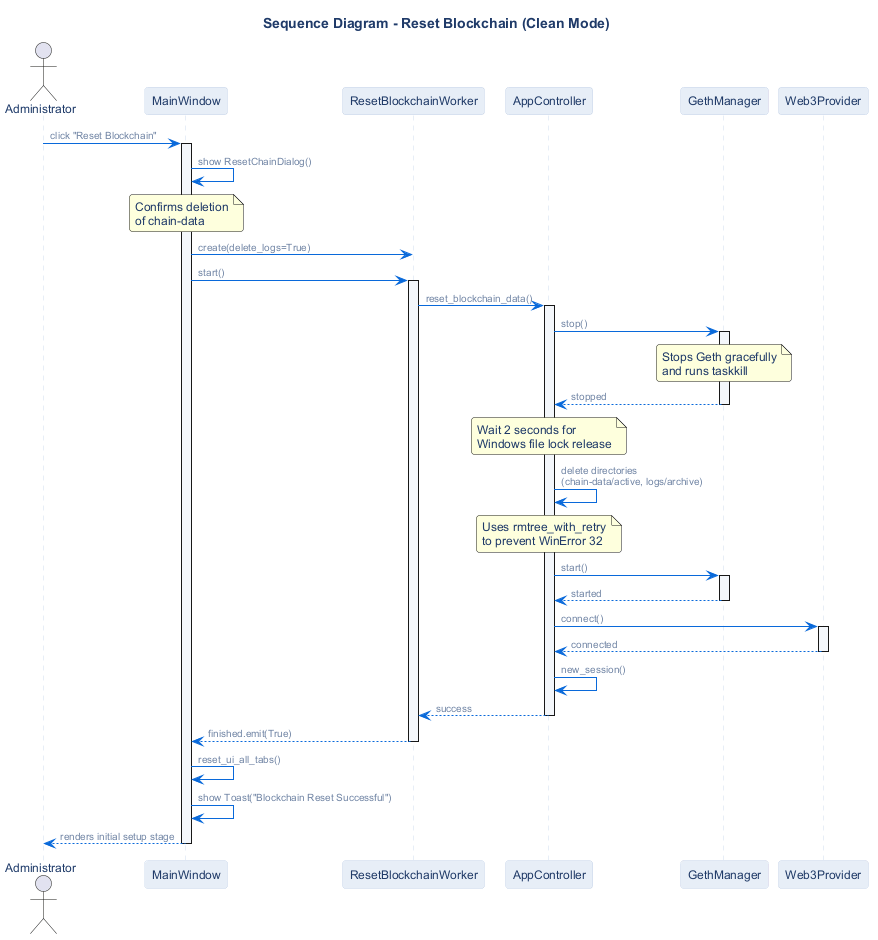

The diagram above was rendered by PlantUML. Its source (embedded in the PNG):
@startuml
!include ../_common/theme.iuml

title Sequence Diagram - Reset Blockchain (Clean Mode)

actor "Administrator" as Admin
participant "MainWindow" as MW
participant "ResetBlockchainWorker" as Worker
participant "AppController" as AC
participant "GethManager" as GM
participant "Web3Provider" as WP

Admin -> MW : click "Reset Blockchain"
activate MW
MW -> MW : show ResetChainDialog()
note over MW : Confirms deletion\nof chain-data

MW -> Worker : create(delete_logs=True)
MW -> Worker : start()
activate Worker

Worker -> AC : reset_blockchain_data()
activate AC
AC -> GM : stop()
activate GM
note over GM : Stops Geth gracefully\nand runs taskkill
GM --> AC : stopped
deactivate GM

note over AC : Wait 2 seconds for\nWindows file lock release

AC -> AC : delete directories\n(chain-data/active, logs/archive)
note over AC : Uses rmtree_with_retry\nto prevent WinError 32

AC -> GM : start()
activate GM
GM --> AC : started
deactivate GM

AC -> WP : connect()
activate WP
WP --> AC : connected
deactivate WP

AC -> AC : new_session()
AC --> Worker : success
deactivate AC

Worker --> MW : finished.emit(True)
deactivate Worker
MW -> MW : reset_ui_all_tabs()
MW -> MW : show Toast("Blockchain Reset Successful")
MW --> Admin : renders initial setup stage
deactivate MW

@enduml